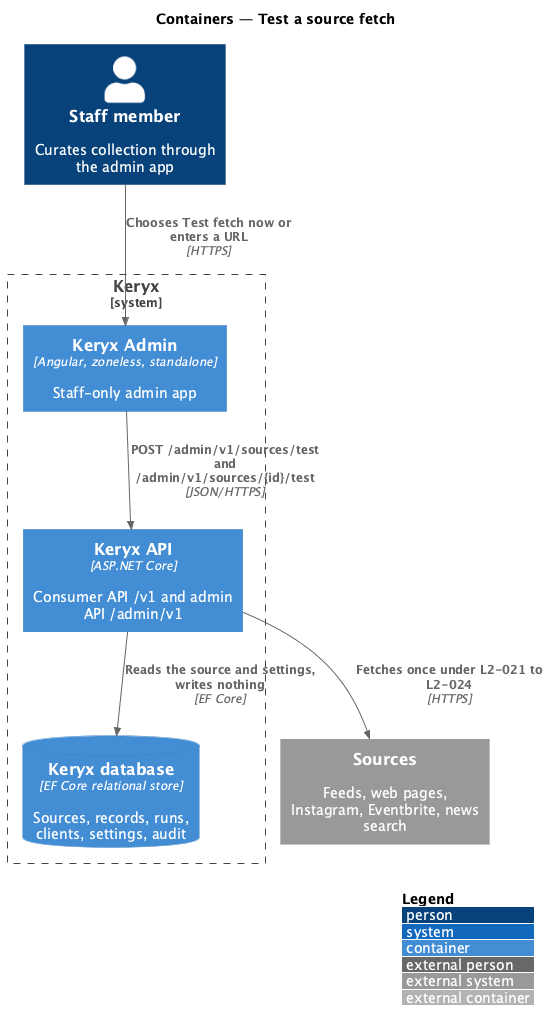

The diagram above was rendered by PlantUML. Its source (embedded in the PNG):
@startuml
!include <C4/C4_Container>
LAYOUT_WITH_LEGEND()
title Containers — Test a source fetch

Person(staff, "Staff member", "Curates collection through the admin app")
System_Ext(sources, "Sources", "Feeds, web pages, Instagram, Eventbrite, news search")
System_Boundary(keryx, "Keryx") {
  Container(spa, "Keryx Admin", "Angular, zoneless, standalone", "Staff-only admin app")
  Container(api, "Keryx API", "ASP.NET Core", "Consumer API /v1 and admin API /admin/v1")
  ContainerDb(db, "Keryx database", "EF Core relational store", "Sources, records, runs, clients, settings, audit")
}
Rel(staff, spa, "Chooses Test fetch now or enters a URL", "HTTPS")
Rel(spa, api, "POST /admin/v1/sources/test and /admin/v1/sources/{id}/test", "JSON/HTTPS")
Rel(api, db, "Reads the source and settings, writes nothing", "EF Core")
Rel(api, sources, "Fetches once under L2-021 to L2-024", "HTTPS")
@enduml